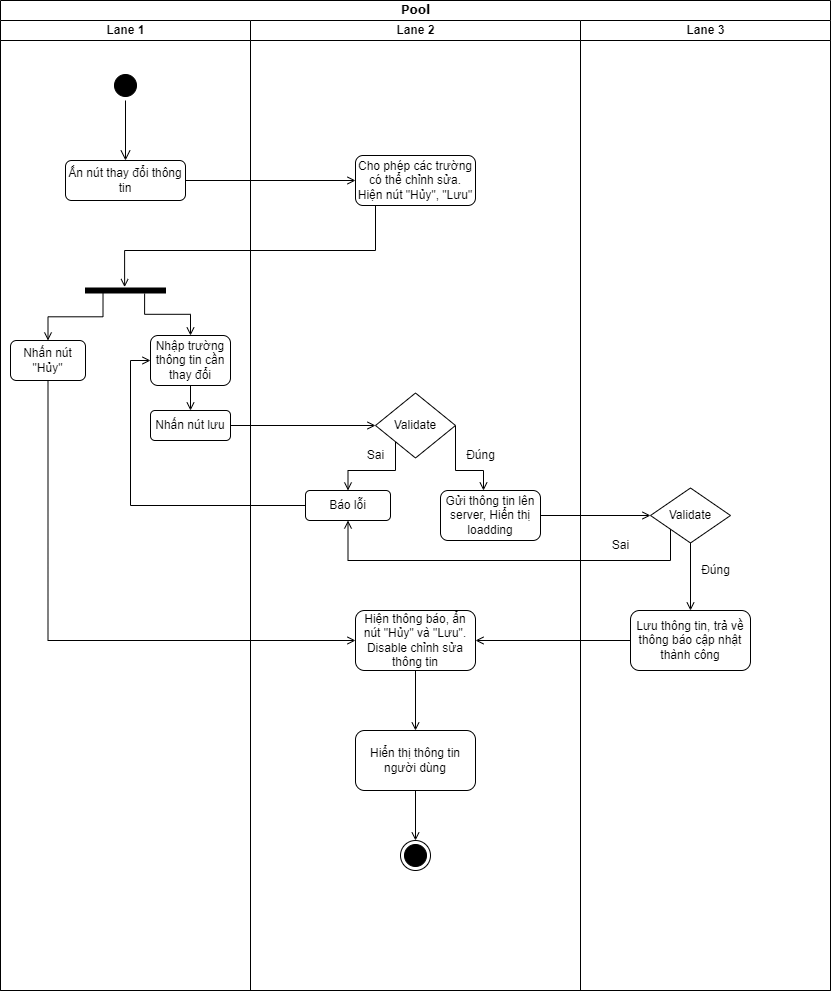

The diagram above was exported from draw.io. Its source (the exported page's mxGraphModel, read from the mxfile embedded in the PNG):
<mxGraphModel dx="1050" dy="581" grid="1" gridSize="10" guides="1" tooltips="1" connect="1" arrows="1" fold="1" page="1" pageScale="1" pageWidth="850" pageHeight="1100" background="none" math="0" shadow="0">
  <root>
    <mxCell id="0" />
    <mxCell id="1" parent="0" />
    <mxCell id="1c1d494c118603dd-1" value="Pool" style="swimlane;html=1;childLayout=stackLayout;startSize=20;rounded=0;shadow=0;comic=0;labelBackgroundColor=none;strokeWidth=1;fontFamily=Verdana;fontSize=12;align=center;" parent="1" vertex="1">
      <mxGeometry x="40" y="20" width="830" height="990" as="geometry" />
    </mxCell>
    <mxCell id="1c1d494c118603dd-2" value="Lane 1" style="swimlane;html=1;startSize=20;" parent="1c1d494c118603dd-1" vertex="1">
      <mxGeometry y="20" width="250" height="970" as="geometry" />
    </mxCell>
    <mxCell id="S993IayqEUNij42405tz-1" value="" style="ellipse;html=1;shape=startState;fillColor=#000000;strokeColor=#000000;" vertex="1" parent="1c1d494c118603dd-2">
      <mxGeometry x="110" y="50" width="30" height="30" as="geometry" />
    </mxCell>
    <mxCell id="S993IayqEUNij42405tz-2" value="" style="edgeStyle=orthogonalEdgeStyle;html=1;verticalAlign=bottom;endArrow=open;endSize=8;strokeColor=#000000;rounded=0;entryX=0.5;entryY=0;entryDx=0;entryDy=0;" edge="1" source="S993IayqEUNij42405tz-1" parent="1c1d494c118603dd-2" target="S993IayqEUNij42405tz-3">
      <mxGeometry relative="1" as="geometry">
        <mxPoint x="125" y="140" as="targetPoint" />
      </mxGeometry>
    </mxCell>
    <mxCell id="S993IayqEUNij42405tz-3" value="Ấn nút thay đổi thông tin" style="rounded=1;whiteSpace=wrap;html=1;strokeColor=#000000;" vertex="1" parent="1c1d494c118603dd-2">
      <mxGeometry x="65" y="140" width="120" height="40" as="geometry" />
    </mxCell>
    <mxCell id="S993IayqEUNij42405tz-14" style="edgeStyle=orthogonalEdgeStyle;rounded=0;orthogonalLoop=1;jettySize=auto;html=1;entryX=0.5;entryY=0;entryDx=0;entryDy=0;strokeColor=#000000;strokeWidth=1;endArrow=open;endFill=0;exitX=0.94;exitY=0.781;exitDx=0;exitDy=0;exitPerimeter=0;" edge="1" parent="1c1d494c118603dd-2" source="S993IayqEUNij42405tz-9" target="S993IayqEUNij42405tz-10">
      <mxGeometry relative="1" as="geometry" />
    </mxCell>
    <mxCell id="S993IayqEUNij42405tz-15" style="edgeStyle=orthogonalEdgeStyle;rounded=0;orthogonalLoop=1;jettySize=auto;html=1;entryX=0.5;entryY=0;entryDx=0;entryDy=0;strokeColor=#000000;strokeWidth=1;endArrow=open;endFill=0;exitX=1.1;exitY=0.261;exitDx=0;exitDy=0;exitPerimeter=0;" edge="1" parent="1c1d494c118603dd-2" source="S993IayqEUNij42405tz-9" target="S993IayqEUNij42405tz-12">
      <mxGeometry relative="1" as="geometry" />
    </mxCell>
    <mxCell id="S993IayqEUNij42405tz-9" value="" style="html=1;points=[];perimeter=orthogonalPerimeter;fillColor=strokeColor;strokeColor=#000000;rotation=90;" vertex="1" parent="1c1d494c118603dd-2">
      <mxGeometry x="122.5" y="230" width="5" height="80" as="geometry" />
    </mxCell>
    <mxCell id="S993IayqEUNij42405tz-10" value="Nhấn nút &quot;Hủy&quot;" style="rounded=1;whiteSpace=wrap;html=1;strokeColor=#000000;" vertex="1" parent="1c1d494c118603dd-2">
      <mxGeometry x="10" y="320" width="75" height="40" as="geometry" />
    </mxCell>
    <mxCell id="S993IayqEUNij42405tz-12" value="Nhập trường thông tin cần thay đổi" style="rounded=1;whiteSpace=wrap;html=1;strokeColor=#000000;" vertex="1" parent="1c1d494c118603dd-2">
      <mxGeometry x="150" y="315" width="80" height="50" as="geometry" />
    </mxCell>
    <mxCell id="S993IayqEUNij42405tz-18" value="Nhấn nút lưu" style="rounded=1;whiteSpace=wrap;html=1;strokeColor=#000000;" vertex="1" parent="1c1d494c118603dd-2">
      <mxGeometry x="150" y="390" width="80" height="30" as="geometry" />
    </mxCell>
    <mxCell id="S993IayqEUNij42405tz-17" style="edgeStyle=orthogonalEdgeStyle;rounded=0;orthogonalLoop=1;jettySize=auto;html=1;strokeColor=#000000;strokeWidth=1;endArrow=open;endFill=0;" edge="1" parent="1c1d494c118603dd-2" source="S993IayqEUNij42405tz-12" target="S993IayqEUNij42405tz-18">
      <mxGeometry relative="1" as="geometry">
        <mxPoint x="180" y="450" as="targetPoint" />
      </mxGeometry>
    </mxCell>
    <mxCell id="1c1d494c118603dd-3" value="Lane 2" style="swimlane;html=1;startSize=20;" parent="1c1d494c118603dd-1" vertex="1">
      <mxGeometry x="250" y="20" width="330" height="970" as="geometry" />
    </mxCell>
    <mxCell id="S993IayqEUNij42405tz-5" value="Cho phép các trường có thể chỉnh sửa. Hiện nút &quot;Hủy&quot;, &quot;Lưu&quot;" style="rounded=1;whiteSpace=wrap;html=1;strokeColor=#000000;" vertex="1" parent="1c1d494c118603dd-3">
      <mxGeometry x="105" y="135" width="120" height="50" as="geometry" />
    </mxCell>
    <mxCell id="S993IayqEUNij42405tz-21" style="edgeStyle=orthogonalEdgeStyle;rounded=0;orthogonalLoop=1;jettySize=auto;html=1;entryX=0.5;entryY=0;entryDx=0;entryDy=0;strokeColor=#000000;strokeWidth=1;endArrow=open;endFill=0;exitX=0;exitY=1;exitDx=0;exitDy=0;" edge="1" parent="1c1d494c118603dd-3" source="S993IayqEUNij42405tz-28" target="S993IayqEUNij42405tz-20">
      <mxGeometry relative="1" as="geometry">
        <mxPoint x="165" y="432.5" as="sourcePoint" />
        <Array as="points">
          <mxPoint x="145" y="450" />
          <mxPoint x="98" y="450" />
        </Array>
      </mxGeometry>
    </mxCell>
    <mxCell id="S993IayqEUNij42405tz-24" style="edgeStyle=orthogonalEdgeStyle;rounded=0;orthogonalLoop=1;jettySize=auto;html=1;exitX=1;exitY=0.5;exitDx=0;exitDy=0;strokeColor=#000000;strokeWidth=1;endArrow=open;endFill=0;" edge="1" parent="1c1d494c118603dd-3" source="S993IayqEUNij42405tz-28" target="S993IayqEUNij42405tz-23">
      <mxGeometry relative="1" as="geometry">
        <mxPoint x="185" y="418.75" as="sourcePoint" />
        <Array as="points">
          <mxPoint x="205" y="450" />
          <mxPoint x="233" y="450" />
        </Array>
      </mxGeometry>
    </mxCell>
    <mxCell id="S993IayqEUNij42405tz-20" value="Báo lỗi" style="rounded=1;whiteSpace=wrap;html=1;strokeColor=#000000;" vertex="1" parent="1c1d494c118603dd-3">
      <mxGeometry x="55" y="470" width="85" height="30" as="geometry" />
    </mxCell>
    <mxCell id="S993IayqEUNij42405tz-23" value="Gửi thông tin lên server, Hiển thị loadding" style="rounded=1;whiteSpace=wrap;html=1;strokeColor=#000000;" vertex="1" parent="1c1d494c118603dd-3">
      <mxGeometry x="190" y="470" width="100" height="50" as="geometry" />
    </mxCell>
    <mxCell id="S993IayqEUNij42405tz-28" value="Validate" style="rhombus;whiteSpace=wrap;html=1;strokeColor=#000000;" vertex="1" parent="1c1d494c118603dd-3">
      <mxGeometry x="125" y="372.5" width="80" height="65" as="geometry" />
    </mxCell>
    <mxCell id="S993IayqEUNij42405tz-33" value="Hiện thông báo, ẩn nút &quot;Hủy&quot; và &quot;Lưu&quot;. Disable chỉnh sửa thông tin" style="rounded=1;whiteSpace=wrap;html=1;strokeColor=#000000;" vertex="1" parent="1c1d494c118603dd-3">
      <mxGeometry x="105" y="590" width="120" height="60" as="geometry" />
    </mxCell>
    <mxCell id="S993IayqEUNij42405tz-35" value="Hiển thị thông tin người dùng" style="rounded=1;whiteSpace=wrap;html=1;strokeColor=#000000;" vertex="1" parent="1c1d494c118603dd-3">
      <mxGeometry x="105" y="710" width="120" height="60" as="geometry" />
    </mxCell>
    <mxCell id="S993IayqEUNij42405tz-34" style="edgeStyle=orthogonalEdgeStyle;rounded=0;orthogonalLoop=1;jettySize=auto;html=1;strokeColor=#000000;strokeWidth=1;endArrow=open;endFill=0;" edge="1" parent="1c1d494c118603dd-3" source="S993IayqEUNij42405tz-33" target="S993IayqEUNij42405tz-35">
      <mxGeometry relative="1" as="geometry">
        <mxPoint x="165" y="710" as="targetPoint" />
      </mxGeometry>
    </mxCell>
    <mxCell id="S993IayqEUNij42405tz-37" value="" style="ellipse;html=1;shape=endState;fillColor=#000000;strokeColor=default;" vertex="1" parent="1c1d494c118603dd-3">
      <mxGeometry x="150" y="820" width="30" height="30" as="geometry" />
    </mxCell>
    <mxCell id="S993IayqEUNij42405tz-36" style="edgeStyle=orthogonalEdgeStyle;rounded=0;orthogonalLoop=1;jettySize=auto;html=1;strokeColor=#000000;strokeWidth=1;endArrow=open;endFill=0;entryX=0.5;entryY=0;entryDx=0;entryDy=0;" edge="1" parent="1c1d494c118603dd-3" source="S993IayqEUNij42405tz-35" target="S993IayqEUNij42405tz-37">
      <mxGeometry relative="1" as="geometry">
        <mxPoint x="165" y="840" as="targetPoint" />
      </mxGeometry>
    </mxCell>
    <mxCell id="S993IayqEUNij42405tz-40" value="Đúng" style="text;html=1;align=center;verticalAlign=middle;resizable=0;points=[];autosize=1;strokeColor=none;fillColor=none;" vertex="1" parent="1c1d494c118603dd-3">
      <mxGeometry x="205" y="420" width="50" height="30" as="geometry" />
    </mxCell>
    <mxCell id="S993IayqEUNij42405tz-41" value="Sai" style="text;html=1;align=center;verticalAlign=middle;resizable=0;points=[];autosize=1;strokeColor=none;fillColor=none;" vertex="1" parent="1c1d494c118603dd-3">
      <mxGeometry x="105" y="420" width="40" height="30" as="geometry" />
    </mxCell>
    <mxCell id="S993IayqEUNij42405tz-19" style="edgeStyle=orthogonalEdgeStyle;rounded=0;orthogonalLoop=1;jettySize=auto;html=1;entryX=0;entryY=0.5;entryDx=0;entryDy=0;strokeColor=#000000;strokeWidth=1;endArrow=open;endFill=0;exitX=1;exitY=0.5;exitDx=0;exitDy=0;" edge="1" parent="1c1d494c118603dd-1" source="S993IayqEUNij42405tz-18" target="S993IayqEUNij42405tz-28">
      <mxGeometry relative="1" as="geometry">
        <mxPoint x="270" y="425" as="sourcePoint" />
        <mxPoint x="375" y="425" as="targetPoint" />
      </mxGeometry>
    </mxCell>
    <mxCell id="1c1d494c118603dd-4" value="Lane 3" style="swimlane;html=1;startSize=20;" parent="1c1d494c118603dd-1" vertex="1">
      <mxGeometry x="580" y="20" width="250" height="970" as="geometry" />
    </mxCell>
    <mxCell id="S993IayqEUNij42405tz-31" style="edgeStyle=orthogonalEdgeStyle;rounded=0;orthogonalLoop=1;jettySize=auto;html=1;entryX=0.5;entryY=0;entryDx=0;entryDy=0;strokeColor=#000000;strokeWidth=1;endArrow=open;endFill=0;" edge="1" parent="1c1d494c118603dd-4" source="S993IayqEUNij42405tz-26" target="S993IayqEUNij42405tz-30">
      <mxGeometry relative="1" as="geometry" />
    </mxCell>
    <mxCell id="S993IayqEUNij42405tz-26" value="Validate" style="rhombus;whiteSpace=wrap;html=1;strokeColor=#000000;" vertex="1" parent="1c1d494c118603dd-4">
      <mxGeometry x="70" y="467.5" width="80" height="55" as="geometry" />
    </mxCell>
    <mxCell id="S993IayqEUNij42405tz-30" value="Lưu thông tin, trả về thông báo cập nhật thành công" style="rounded=1;whiteSpace=wrap;html=1;strokeColor=#000000;" vertex="1" parent="1c1d494c118603dd-4">
      <mxGeometry x="50" y="590" width="120" height="60" as="geometry" />
    </mxCell>
    <mxCell id="S993IayqEUNij42405tz-42" value="Sai" style="text;html=1;align=center;verticalAlign=middle;resizable=0;points=[];autosize=1;strokeColor=none;fillColor=none;" vertex="1" parent="1c1d494c118603dd-4">
      <mxGeometry x="20" y="510" width="40" height="30" as="geometry" />
    </mxCell>
    <mxCell id="S993IayqEUNij42405tz-43" value="Đúng" style="text;html=1;align=center;verticalAlign=middle;resizable=0;points=[];autosize=1;strokeColor=none;fillColor=none;" vertex="1" parent="1c1d494c118603dd-4">
      <mxGeometry x="110" y="535" width="50" height="30" as="geometry" />
    </mxCell>
    <mxCell id="S993IayqEUNij42405tz-4" style="edgeStyle=orthogonalEdgeStyle;rounded=0;orthogonalLoop=1;jettySize=auto;html=1;strokeColor=#000000;entryX=0;entryY=0.5;entryDx=0;entryDy=0;endArrow=open;endFill=0;" edge="1" parent="1c1d494c118603dd-1" source="S993IayqEUNij42405tz-3" target="S993IayqEUNij42405tz-5">
      <mxGeometry relative="1" as="geometry">
        <mxPoint x="320" y="180" as="targetPoint" />
      </mxGeometry>
    </mxCell>
    <mxCell id="S993IayqEUNij42405tz-7" style="edgeStyle=orthogonalEdgeStyle;rounded=0;orthogonalLoop=1;jettySize=auto;html=1;strokeColor=#000000;endArrow=open;endFill=0;entryX=-0.18;entryY=0.511;entryDx=0;entryDy=0;entryPerimeter=0;" edge="1" parent="1c1d494c118603dd-1" source="S993IayqEUNij42405tz-5" target="S993IayqEUNij42405tz-9">
      <mxGeometry relative="1" as="geometry">
        <mxPoint x="90" y="250" as="targetPoint" />
        <Array as="points">
          <mxPoint x="375" y="250" />
          <mxPoint x="124" y="250" />
        </Array>
      </mxGeometry>
    </mxCell>
    <mxCell id="S993IayqEUNij42405tz-22" style="edgeStyle=orthogonalEdgeStyle;rounded=0;orthogonalLoop=1;jettySize=auto;html=1;entryX=0;entryY=0.5;entryDx=0;entryDy=0;strokeColor=#000000;strokeWidth=1;endArrow=open;endFill=0;" edge="1" parent="1c1d494c118603dd-1" source="S993IayqEUNij42405tz-20" target="S993IayqEUNij42405tz-12">
      <mxGeometry relative="1" as="geometry" />
    </mxCell>
    <mxCell id="S993IayqEUNij42405tz-25" style="edgeStyle=orthogonalEdgeStyle;rounded=0;orthogonalLoop=1;jettySize=auto;html=1;strokeColor=#000000;strokeWidth=1;endArrow=open;endFill=0;entryX=0;entryY=0.5;entryDx=0;entryDy=0;" edge="1" parent="1c1d494c118603dd-1" source="S993IayqEUNij42405tz-23" target="S993IayqEUNij42405tz-26">
      <mxGeometry relative="1" as="geometry">
        <mxPoint x="660" y="515" as="targetPoint" />
      </mxGeometry>
    </mxCell>
    <mxCell id="S993IayqEUNij42405tz-29" style="edgeStyle=orthogonalEdgeStyle;rounded=0;orthogonalLoop=1;jettySize=auto;html=1;entryX=0.5;entryY=1;entryDx=0;entryDy=0;strokeColor=#000000;strokeWidth=1;endArrow=open;endFill=0;exitX=0;exitY=1;exitDx=0;exitDy=0;" edge="1" parent="1c1d494c118603dd-1" source="S993IayqEUNij42405tz-26" target="S993IayqEUNij42405tz-20">
      <mxGeometry relative="1" as="geometry">
        <Array as="points">
          <mxPoint x="670" y="560" />
          <mxPoint x="348" y="560" />
        </Array>
      </mxGeometry>
    </mxCell>
    <mxCell id="S993IayqEUNij42405tz-32" style="edgeStyle=orthogonalEdgeStyle;rounded=0;orthogonalLoop=1;jettySize=auto;html=1;strokeColor=#000000;strokeWidth=1;endArrow=open;endFill=0;entryX=1;entryY=0.5;entryDx=0;entryDy=0;" edge="1" parent="1c1d494c118603dd-1" source="S993IayqEUNij42405tz-30" target="S993IayqEUNij42405tz-33">
      <mxGeometry relative="1" as="geometry">
        <mxPoint x="470" y="640" as="targetPoint" />
      </mxGeometry>
    </mxCell>
    <mxCell id="S993IayqEUNij42405tz-39" style="edgeStyle=orthogonalEdgeStyle;rounded=0;orthogonalLoop=1;jettySize=auto;html=1;entryX=0;entryY=0.5;entryDx=0;entryDy=0;strokeColor=#000000;strokeWidth=1;endArrow=open;endFill=0;" edge="1" parent="1c1d494c118603dd-1" source="S993IayqEUNij42405tz-10" target="S993IayqEUNij42405tz-33">
      <mxGeometry relative="1" as="geometry">
        <Array as="points">
          <mxPoint x="48" y="640" />
        </Array>
      </mxGeometry>
    </mxCell>
  </root>
</mxGraphModel>